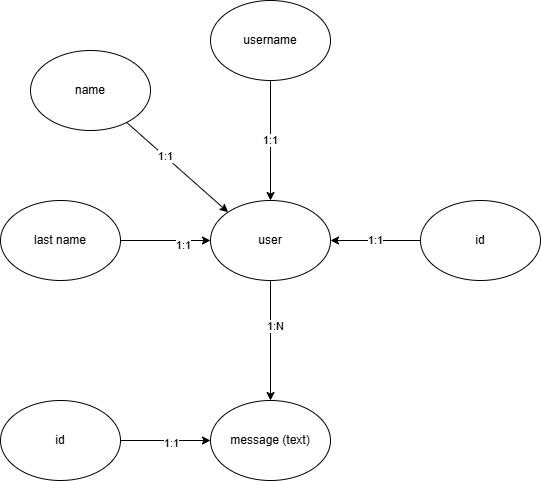

The diagram above was exported from draw.io. Its source (the exported page's mxGraphModel, read from the mxfile embedded in the PNG):
<mxGraphModel dx="1674" dy="780" grid="1" gridSize="10" guides="1" tooltips="1" connect="1" arrows="1" fold="1" page="1" pageScale="1" pageWidth="850" pageHeight="1100" math="0" shadow="0">
  <root>
    <mxCell id="0" />
    <mxCell id="1" parent="0" />
    <mxCell id="wX0x1aRb9j-8Sg78pzPP-1" value="id" style="ellipse;whiteSpace=wrap;html=1;" parent="1" vertex="1">
      <mxGeometry x="110" y="540" width="120" height="80" as="geometry" />
    </mxCell>
    <mxCell id="wX0x1aRb9j-8Sg78pzPP-2" value="name" style="ellipse;whiteSpace=wrap;html=1;" parent="1" vertex="1">
      <mxGeometry x="140" y="190" width="120" height="80" as="geometry" />
    </mxCell>
    <mxCell id="wX0x1aRb9j-8Sg78pzPP-3" value="last name" style="ellipse;whiteSpace=wrap;html=1;" parent="1" vertex="1">
      <mxGeometry x="110" y="340" width="120" height="80" as="geometry" />
    </mxCell>
    <mxCell id="wX0x1aRb9j-8Sg78pzPP-4" value="username" style="ellipse;whiteSpace=wrap;html=1;" parent="1" vertex="1">
      <mxGeometry x="320" y="140" width="120" height="80" as="geometry" />
    </mxCell>
    <mxCell id="wX0x1aRb9j-8Sg78pzPP-6" value="user" style="ellipse;whiteSpace=wrap;html=1;" parent="1" vertex="1">
      <mxGeometry x="320" y="340" width="120" height="80" as="geometry" />
    </mxCell>
    <mxCell id="wX0x1aRb9j-8Sg78pzPP-7" value="message (text)" style="ellipse;whiteSpace=wrap;html=1;" parent="1" vertex="1">
      <mxGeometry x="320" y="540" width="120" height="80" as="geometry" />
    </mxCell>
    <mxCell id="wX0x1aRb9j-8Sg78pzPP-8" value="" style="endArrow=classic;html=1;rounded=0;entryX=0;entryY=0;entryDx=0;entryDy=0;" parent="1" source="wX0x1aRb9j-8Sg78pzPP-2" target="wX0x1aRb9j-8Sg78pzPP-6" edge="1">
      <mxGeometry width="50" height="50" relative="1" as="geometry">
        <mxPoint x="210" y="320" as="sourcePoint" />
        <mxPoint x="260" y="270" as="targetPoint" />
      </mxGeometry>
    </mxCell>
    <mxCell id="wX0x1aRb9j-8Sg78pzPP-18" value="1:1" style="edgeLabel;html=1;align=center;verticalAlign=middle;resizable=0;points=[];" parent="wX0x1aRb9j-8Sg78pzPP-8" connectable="0" vertex="1">
      <mxGeometry x="-0.2472" relative="1" as="geometry">
        <mxPoint as="offset" />
      </mxGeometry>
    </mxCell>
    <mxCell id="wX0x1aRb9j-8Sg78pzPP-9" value="" style="endArrow=classic;html=1;rounded=0;entryX=0;entryY=0.5;entryDx=0;entryDy=0;exitX=1;exitY=0.5;exitDx=0;exitDy=0;" parent="1" source="wX0x1aRb9j-8Sg78pzPP-3" target="wX0x1aRb9j-8Sg78pzPP-6" edge="1">
      <mxGeometry width="50" height="50" relative="1" as="geometry">
        <mxPoint x="210" y="430" as="sourcePoint" />
        <mxPoint x="260" y="380" as="targetPoint" />
      </mxGeometry>
    </mxCell>
    <mxCell id="wX0x1aRb9j-8Sg78pzPP-19" value="1:1" style="edgeLabel;html=1;align=center;verticalAlign=middle;resizable=0;points=[];" parent="wX0x1aRb9j-8Sg78pzPP-9" connectable="0" vertex="1">
      <mxGeometry x="0.3675" y="-4" relative="1" as="geometry">
        <mxPoint as="offset" />
      </mxGeometry>
    </mxCell>
    <mxCell id="wX0x1aRb9j-8Sg78pzPP-11" value="1:1" style="endArrow=classic;html=1;rounded=0;exitX=0.5;exitY=1;exitDx=0;exitDy=0;" parent="1" source="wX0x1aRb9j-8Sg78pzPP-4" target="wX0x1aRb9j-8Sg78pzPP-6" edge="1">
      <mxGeometry width="50" height="50" relative="1" as="geometry">
        <mxPoint x="210" y="540" as="sourcePoint" />
        <mxPoint x="390" y="600" as="targetPoint" />
      </mxGeometry>
    </mxCell>
    <mxCell id="wX0x1aRb9j-8Sg78pzPP-12" value="" style="endArrow=classic;html=1;rounded=0;entryX=0;entryY=0.5;entryDx=0;entryDy=0;" parent="1" source="wX0x1aRb9j-8Sg78pzPP-1" target="wX0x1aRb9j-8Sg78pzPP-7" edge="1">
      <mxGeometry width="50" height="50" relative="1" as="geometry">
        <mxPoint x="210" y="550" as="sourcePoint" />
        <mxPoint x="338" y="552" as="targetPoint" />
      </mxGeometry>
    </mxCell>
    <mxCell id="wX0x1aRb9j-8Sg78pzPP-20" value="1:1" style="edgeLabel;html=1;align=center;verticalAlign=middle;resizable=0;points=[];" parent="wX0x1aRb9j-8Sg78pzPP-12" connectable="0" vertex="1">
      <mxGeometry x="0.1143" y="-2" relative="1" as="geometry">
        <mxPoint as="offset" />
      </mxGeometry>
    </mxCell>
    <mxCell id="wX0x1aRb9j-8Sg78pzPP-13" value="1:1" style="endArrow=classic;html=1;rounded=0;" parent="1" source="wX0x1aRb9j-8Sg78pzPP-14" target="wX0x1aRb9j-8Sg78pzPP-6" edge="1">
      <mxGeometry width="50" height="50" relative="1" as="geometry">
        <mxPoint x="210" y="550" as="sourcePoint" />
        <mxPoint x="440" y="340" as="targetPoint" />
        <Array as="points" />
      </mxGeometry>
    </mxCell>
    <mxCell id="wX0x1aRb9j-8Sg78pzPP-14" value="id" style="ellipse;whiteSpace=wrap;html=1;" parent="1" vertex="1">
      <mxGeometry x="530" y="340" width="120" height="80" as="geometry" />
    </mxCell>
    <mxCell id="wX0x1aRb9j-8Sg78pzPP-15" value="" style="endArrow=classic;html=1;rounded=0;exitX=0.5;exitY=1;exitDx=0;exitDy=0;" parent="1" source="wX0x1aRb9j-8Sg78pzPP-6" target="wX0x1aRb9j-8Sg78pzPP-7" edge="1">
      <mxGeometry width="50" height="50" relative="1" as="geometry">
        <mxPoint x="400" y="430" as="sourcePoint" />
        <mxPoint x="450" y="380" as="targetPoint" />
      </mxGeometry>
    </mxCell>
    <mxCell id="wX0x1aRb9j-8Sg78pzPP-21" value="1:N" style="edgeLabel;html=1;align=center;verticalAlign=middle;resizable=0;points=[];" parent="wX0x1aRb9j-8Sg78pzPP-15" connectable="0" vertex="1">
      <mxGeometry x="-0.2431" y="4" relative="1" as="geometry">
        <mxPoint as="offset" />
      </mxGeometry>
    </mxCell>
  </root>
</mxGraphModel>